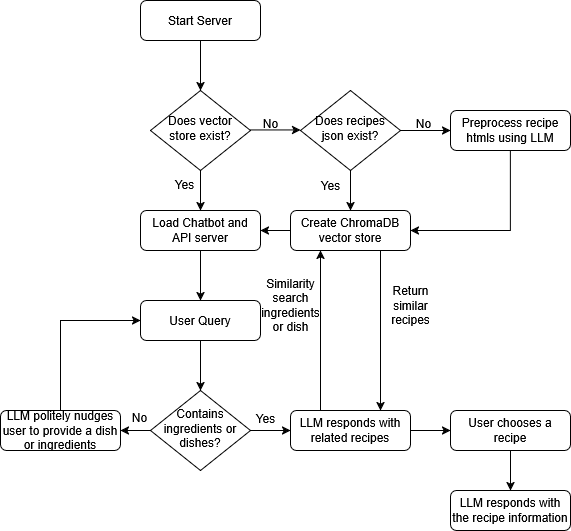

The diagram above was exported from draw.io. Its source (the exported page's mxGraphModel, read from the mxfile embedded in the PNG):
<mxGraphModel dx="1134" dy="667" grid="0" gridSize="10" guides="1" tooltips="1" connect="1" arrows="1" fold="1" page="0" pageScale="1" pageWidth="827" pageHeight="1169" background="#FFFFFF" math="0" shadow="0">
  <root>
    <mxCell id="WIyWlLk6GJQsqaUBKTNV-0" />
    <mxCell id="WIyWlLk6GJQsqaUBKTNV-1" parent="WIyWlLk6GJQsqaUBKTNV-0" />
    <mxCell id="8NaU4sbP90EqNQ60XIPZ-11" style="edgeStyle=orthogonalEdgeStyle;rounded=0;orthogonalLoop=1;jettySize=auto;html=1;entryX=1;entryY=0.5;entryDx=0;entryDy=0;exitX=0.5;exitY=1;exitDx=0;exitDy=0;" edge="1" parent="WIyWlLk6GJQsqaUBKTNV-1" source="WIyWlLk6GJQsqaUBKTNV-3" target="8NaU4sbP90EqNQ60XIPZ-9">
      <mxGeometry relative="1" as="geometry" />
    </mxCell>
    <mxCell id="WIyWlLk6GJQsqaUBKTNV-3" value="Preprocess recipe htmls using LLM" style="rounded=1;whiteSpace=wrap;html=1;fontSize=12;glass=0;strokeWidth=1;shadow=0;" parent="WIyWlLk6GJQsqaUBKTNV-1" vertex="1">
      <mxGeometry x="470" y="190" width="120" height="40" as="geometry" />
    </mxCell>
    <mxCell id="8NaU4sbP90EqNQ60XIPZ-18" style="edgeStyle=orthogonalEdgeStyle;rounded=0;orthogonalLoop=1;jettySize=auto;html=1;exitX=0.5;exitY=1;exitDx=0;exitDy=0;entryX=0.5;entryY=0;entryDx=0;entryDy=0;" edge="1" parent="WIyWlLk6GJQsqaUBKTNV-1" source="WIyWlLk6GJQsqaUBKTNV-6" target="8NaU4sbP90EqNQ60XIPZ-16">
      <mxGeometry relative="1" as="geometry" />
    </mxCell>
    <mxCell id="WIyWlLk6GJQsqaUBKTNV-6" value="Does vector store exist?" style="rhombus;whiteSpace=wrap;html=1;shadow=0;fontFamily=Helvetica;fontSize=12;align=center;strokeWidth=1;spacing=6;spacingTop=-4;" parent="WIyWlLk6GJQsqaUBKTNV-1" vertex="1">
      <mxGeometry x="170" y="170" width="100" height="80" as="geometry" />
    </mxCell>
    <mxCell id="8NaU4sbP90EqNQ60XIPZ-10" value="" style="edgeStyle=orthogonalEdgeStyle;rounded=0;orthogonalLoop=1;jettySize=auto;html=1;" edge="1" parent="WIyWlLk6GJQsqaUBKTNV-1" source="8NaU4sbP90EqNQ60XIPZ-1" target="8NaU4sbP90EqNQ60XIPZ-9">
      <mxGeometry relative="1" as="geometry" />
    </mxCell>
    <mxCell id="8NaU4sbP90EqNQ60XIPZ-1" value="&lt;div&gt;Does recipes json exist?&lt;/div&gt;" style="rhombus;whiteSpace=wrap;html=1;shadow=0;fontFamily=Helvetica;fontSize=12;align=center;strokeWidth=1;spacing=6;spacingTop=-4;" vertex="1" parent="WIyWlLk6GJQsqaUBKTNV-1">
      <mxGeometry x="320" y="170" width="100" height="80" as="geometry" />
    </mxCell>
    <mxCell id="8NaU4sbP90EqNQ60XIPZ-3" value="" style="edgeStyle=orthogonalEdgeStyle;rounded=0;orthogonalLoop=1;jettySize=auto;html=1;" edge="1" parent="WIyWlLk6GJQsqaUBKTNV-1">
      <mxGeometry relative="1" as="geometry">
        <mxPoint x="420" y="210" as="sourcePoint" />
        <mxPoint x="470" y="210" as="targetPoint" />
      </mxGeometry>
    </mxCell>
    <mxCell id="8NaU4sbP90EqNQ60XIPZ-15" value="" style="edgeStyle=orthogonalEdgeStyle;rounded=0;orthogonalLoop=1;jettySize=auto;html=1;" edge="1" parent="WIyWlLk6GJQsqaUBKTNV-1" source="8NaU4sbP90EqNQ60XIPZ-5" target="WIyWlLk6GJQsqaUBKTNV-6">
      <mxGeometry relative="1" as="geometry" />
    </mxCell>
    <mxCell id="8NaU4sbP90EqNQ60XIPZ-5" value="Start Server" style="rounded=1;whiteSpace=wrap;html=1;fontSize=12;glass=0;strokeWidth=1;shadow=0;" vertex="1" parent="WIyWlLk6GJQsqaUBKTNV-1">
      <mxGeometry x="160" y="80" width="120" height="40" as="geometry" />
    </mxCell>
    <mxCell id="8NaU4sbP90EqNQ60XIPZ-6" value="" style="edgeStyle=orthogonalEdgeStyle;rounded=0;orthogonalLoop=1;jettySize=auto;html=1;" edge="1" parent="WIyWlLk6GJQsqaUBKTNV-1">
      <mxGeometry relative="1" as="geometry">
        <mxPoint x="270" y="209.44" as="sourcePoint" />
        <mxPoint x="320" y="209.44" as="targetPoint" />
      </mxGeometry>
    </mxCell>
    <mxCell id="8NaU4sbP90EqNQ60XIPZ-7" value="No" style="text;html=1;align=center;verticalAlign=middle;resizable=0;points=[];autosize=1;strokeColor=none;fillColor=none;" vertex="1" parent="WIyWlLk6GJQsqaUBKTNV-1">
      <mxGeometry x="270" y="188" width="40" height="30" as="geometry" />
    </mxCell>
    <mxCell id="8NaU4sbP90EqNQ60XIPZ-17" style="edgeStyle=orthogonalEdgeStyle;rounded=0;orthogonalLoop=1;jettySize=auto;html=1;exitX=0;exitY=0.5;exitDx=0;exitDy=0;entryX=1;entryY=0.5;entryDx=0;entryDy=0;" edge="1" parent="WIyWlLk6GJQsqaUBKTNV-1" source="8NaU4sbP90EqNQ60XIPZ-9" target="8NaU4sbP90EqNQ60XIPZ-16">
      <mxGeometry relative="1" as="geometry" />
    </mxCell>
    <mxCell id="8NaU4sbP90EqNQ60XIPZ-45" style="edgeStyle=orthogonalEdgeStyle;rounded=0;orthogonalLoop=1;jettySize=auto;html=1;exitX=0.75;exitY=1;exitDx=0;exitDy=0;entryX=0.75;entryY=0;entryDx=0;entryDy=0;" edge="1" parent="WIyWlLk6GJQsqaUBKTNV-1" source="8NaU4sbP90EqNQ60XIPZ-9" target="8NaU4sbP90EqNQ60XIPZ-42">
      <mxGeometry relative="1" as="geometry" />
    </mxCell>
    <mxCell id="8NaU4sbP90EqNQ60XIPZ-9" value="Create ChromaDB vector store" style="rounded=1;whiteSpace=wrap;html=1;fontSize=12;glass=0;strokeWidth=1;shadow=0;" vertex="1" parent="WIyWlLk6GJQsqaUBKTNV-1">
      <mxGeometry x="310" y="290" width="120" height="40" as="geometry" />
    </mxCell>
    <mxCell id="8NaU4sbP90EqNQ60XIPZ-8" value="No" style="text;html=1;align=center;verticalAlign=middle;resizable=0;points=[];autosize=1;strokeColor=none;fillColor=none;" vertex="1" parent="WIyWlLk6GJQsqaUBKTNV-1">
      <mxGeometry x="423" y="188" width="40" height="30" as="geometry" />
    </mxCell>
    <mxCell id="8NaU4sbP90EqNQ60XIPZ-13" value="Yes" style="text;html=1;align=center;verticalAlign=middle;resizable=0;points=[];autosize=1;strokeColor=none;fillColor=none;" vertex="1" parent="WIyWlLk6GJQsqaUBKTNV-1">
      <mxGeometry x="330" y="250" width="40" height="30" as="geometry" />
    </mxCell>
    <mxCell id="8NaU4sbP90EqNQ60XIPZ-21" style="edgeStyle=orthogonalEdgeStyle;rounded=0;orthogonalLoop=1;jettySize=auto;html=1;exitX=0.5;exitY=1;exitDx=0;exitDy=0;entryX=0.5;entryY=0;entryDx=0;entryDy=0;" edge="1" parent="WIyWlLk6GJQsqaUBKTNV-1" source="8NaU4sbP90EqNQ60XIPZ-16" target="8NaU4sbP90EqNQ60XIPZ-20">
      <mxGeometry relative="1" as="geometry" />
    </mxCell>
    <mxCell id="8NaU4sbP90EqNQ60XIPZ-16" value="&lt;div&gt;Load Chatbot and&lt;/div&gt;&lt;div&gt;API server&lt;/div&gt;" style="rounded=1;whiteSpace=wrap;html=1;fontSize=12;glass=0;strokeWidth=1;shadow=0;" vertex="1" parent="WIyWlLk6GJQsqaUBKTNV-1">
      <mxGeometry x="160" y="290" width="120" height="40" as="geometry" />
    </mxCell>
    <mxCell id="8NaU4sbP90EqNQ60XIPZ-19" value="&lt;div&gt;Yes&lt;/div&gt;" style="text;html=1;align=center;verticalAlign=middle;resizable=0;points=[];autosize=1;strokeColor=none;fillColor=none;" vertex="1" parent="WIyWlLk6GJQsqaUBKTNV-1">
      <mxGeometry x="184" y="249" width="40" height="30" as="geometry" />
    </mxCell>
    <mxCell id="8NaU4sbP90EqNQ60XIPZ-28" style="edgeStyle=orthogonalEdgeStyle;rounded=0;orthogonalLoop=1;jettySize=auto;html=1;exitX=0.5;exitY=1;exitDx=0;exitDy=0;" edge="1" parent="WIyWlLk6GJQsqaUBKTNV-1" source="8NaU4sbP90EqNQ60XIPZ-20" target="8NaU4sbP90EqNQ60XIPZ-23">
      <mxGeometry relative="1" as="geometry" />
    </mxCell>
    <mxCell id="8NaU4sbP90EqNQ60XIPZ-20" value="User Query" style="rounded=1;whiteSpace=wrap;html=1;fontSize=12;glass=0;strokeWidth=1;shadow=0;" vertex="1" parent="WIyWlLk6GJQsqaUBKTNV-1">
      <mxGeometry x="160" y="380" width="120" height="40" as="geometry" />
    </mxCell>
    <mxCell id="8NaU4sbP90EqNQ60XIPZ-34" style="edgeStyle=orthogonalEdgeStyle;rounded=0;orthogonalLoop=1;jettySize=auto;html=1;exitX=1;exitY=0.5;exitDx=0;exitDy=0;entryX=0;entryY=0.5;entryDx=0;entryDy=0;" edge="1" parent="WIyWlLk6GJQsqaUBKTNV-1" source="8NaU4sbP90EqNQ60XIPZ-23">
      <mxGeometry relative="1" as="geometry">
        <mxPoint x="310" y="510" as="targetPoint" />
      </mxGeometry>
    </mxCell>
    <mxCell id="8NaU4sbP90EqNQ60XIPZ-38" style="edgeStyle=orthogonalEdgeStyle;rounded=0;orthogonalLoop=1;jettySize=auto;html=1;exitX=0;exitY=0.5;exitDx=0;exitDy=0;entryX=1;entryY=0.5;entryDx=0;entryDy=0;" edge="1" parent="WIyWlLk6GJQsqaUBKTNV-1" source="8NaU4sbP90EqNQ60XIPZ-23" target="8NaU4sbP90EqNQ60XIPZ-29">
      <mxGeometry relative="1" as="geometry" />
    </mxCell>
    <mxCell id="8NaU4sbP90EqNQ60XIPZ-23" value="Contains ingredients or dishes?" style="rhombus;whiteSpace=wrap;html=1;shadow=0;fontFamily=Helvetica;fontSize=12;align=center;strokeWidth=1;spacing=6;spacingTop=-4;" vertex="1" parent="WIyWlLk6GJQsqaUBKTNV-1">
      <mxGeometry x="170" y="470" width="100" height="80" as="geometry" />
    </mxCell>
    <mxCell id="8NaU4sbP90EqNQ60XIPZ-32" style="edgeStyle=orthogonalEdgeStyle;rounded=0;orthogonalLoop=1;jettySize=auto;html=1;exitX=0.5;exitY=0;exitDx=0;exitDy=0;entryX=0;entryY=0.5;entryDx=0;entryDy=0;" edge="1" parent="WIyWlLk6GJQsqaUBKTNV-1" source="8NaU4sbP90EqNQ60XIPZ-29" target="8NaU4sbP90EqNQ60XIPZ-20">
      <mxGeometry relative="1" as="geometry" />
    </mxCell>
    <mxCell id="8NaU4sbP90EqNQ60XIPZ-29" value="LLM politely nudges user to provide a dish or ingredients" style="rounded=1;whiteSpace=wrap;html=1;fontSize=12;glass=0;strokeWidth=1;shadow=0;" vertex="1" parent="WIyWlLk6GJQsqaUBKTNV-1">
      <mxGeometry x="20" y="490" width="120" height="40" as="geometry" />
    </mxCell>
    <mxCell id="8NaU4sbP90EqNQ60XIPZ-36" value="Yes" style="text;html=1;align=center;verticalAlign=middle;resizable=0;points=[];autosize=1;strokeColor=none;fillColor=none;" vertex="1" parent="WIyWlLk6GJQsqaUBKTNV-1">
      <mxGeometry x="265" y="483" width="40" height="30" as="geometry" />
    </mxCell>
    <mxCell id="8NaU4sbP90EqNQ60XIPZ-39" value="&lt;div&gt;No&lt;/div&gt;" style="text;html=1;align=center;verticalAlign=middle;resizable=0;points=[];autosize=1;strokeColor=none;fillColor=none;" vertex="1" parent="WIyWlLk6GJQsqaUBKTNV-1">
      <mxGeometry x="139" y="482" width="40" height="30" as="geometry" />
    </mxCell>
    <mxCell id="8NaU4sbP90EqNQ60XIPZ-44" style="edgeStyle=orthogonalEdgeStyle;rounded=0;orthogonalLoop=1;jettySize=auto;html=1;exitX=0.25;exitY=0;exitDx=0;exitDy=0;entryX=0.25;entryY=1;entryDx=0;entryDy=0;" edge="1" parent="WIyWlLk6GJQsqaUBKTNV-1" source="8NaU4sbP90EqNQ60XIPZ-42" target="8NaU4sbP90EqNQ60XIPZ-9">
      <mxGeometry relative="1" as="geometry" />
    </mxCell>
    <mxCell id="8NaU4sbP90EqNQ60XIPZ-50" style="edgeStyle=orthogonalEdgeStyle;rounded=0;orthogonalLoop=1;jettySize=auto;html=1;exitX=1;exitY=0.5;exitDx=0;exitDy=0;entryX=0;entryY=0.5;entryDx=0;entryDy=0;" edge="1" parent="WIyWlLk6GJQsqaUBKTNV-1" source="8NaU4sbP90EqNQ60XIPZ-42" target="8NaU4sbP90EqNQ60XIPZ-49">
      <mxGeometry relative="1" as="geometry" />
    </mxCell>
    <mxCell id="8NaU4sbP90EqNQ60XIPZ-42" value="LLM responds with related recipes" style="rounded=1;whiteSpace=wrap;html=1;fontSize=12;glass=0;strokeWidth=1;shadow=0;" vertex="1" parent="WIyWlLk6GJQsqaUBKTNV-1">
      <mxGeometry x="310" y="490" width="120" height="40" as="geometry" />
    </mxCell>
    <mxCell id="8NaU4sbP90EqNQ60XIPZ-46" value="&lt;div&gt;Similarity&lt;/div&gt;&lt;div&gt;search&lt;/div&gt;&lt;div&gt;ingredients&lt;/div&gt;&lt;div&gt;or dish&lt;/div&gt;" style="text;html=1;align=center;verticalAlign=middle;resizable=0;points=[];autosize=1;strokeColor=none;fillColor=none;" vertex="1" parent="WIyWlLk6GJQsqaUBKTNV-1">
      <mxGeometry x="270" y="350" width="80" height="70" as="geometry" />
    </mxCell>
    <mxCell id="8NaU4sbP90EqNQ60XIPZ-48" value="&lt;div&gt;Return&lt;/div&gt;&lt;div&gt;similar&lt;/div&gt;&lt;div&gt;recipes&lt;/div&gt;" style="text;html=1;align=center;verticalAlign=middle;resizable=0;points=[];autosize=1;strokeColor=none;fillColor=none;" vertex="1" parent="WIyWlLk6GJQsqaUBKTNV-1">
      <mxGeometry x="400" y="355" width="60" height="60" as="geometry" />
    </mxCell>
    <mxCell id="8NaU4sbP90EqNQ60XIPZ-54" style="edgeStyle=orthogonalEdgeStyle;rounded=0;orthogonalLoop=1;jettySize=auto;html=1;exitX=0.5;exitY=1;exitDx=0;exitDy=0;entryX=0.5;entryY=0;entryDx=0;entryDy=0;" edge="1" parent="WIyWlLk6GJQsqaUBKTNV-1" source="8NaU4sbP90EqNQ60XIPZ-49" target="8NaU4sbP90EqNQ60XIPZ-53">
      <mxGeometry relative="1" as="geometry" />
    </mxCell>
    <mxCell id="8NaU4sbP90EqNQ60XIPZ-49" value="User chooses a recipe" style="rounded=1;whiteSpace=wrap;html=1;fontSize=12;glass=0;strokeWidth=1;shadow=0;" vertex="1" parent="WIyWlLk6GJQsqaUBKTNV-1">
      <mxGeometry x="470" y="490" width="120" height="40" as="geometry" />
    </mxCell>
    <mxCell id="8NaU4sbP90EqNQ60XIPZ-53" value="LLM responds with the recipe information" style="rounded=1;whiteSpace=wrap;html=1;fontSize=12;glass=0;strokeWidth=1;shadow=0;" vertex="1" parent="WIyWlLk6GJQsqaUBKTNV-1">
      <mxGeometry x="470" y="570" width="120" height="40" as="geometry" />
    </mxCell>
  </root>
</mxGraphModel>